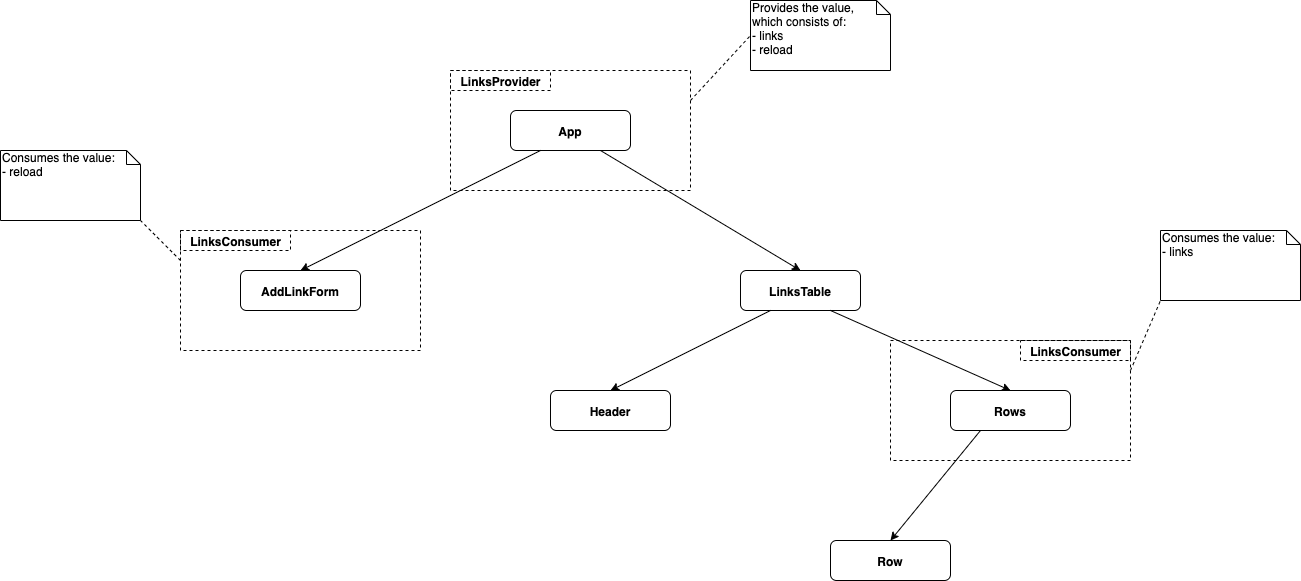

The diagram above was exported from draw.io. Its source (the exported page's mxGraphModel, read from the mxfile embedded in the PNG):
<mxGraphModel dx="1426" dy="882" grid="1" gridSize="10" guides="1" tooltips="1" connect="1" arrows="1" fold="1" page="1" pageScale="1" pageWidth="4681" pageHeight="3300" math="0" shadow="0">
  <root>
    <mxCell id="hvnuIkHY4YEUFGLTsHv0-0" />
    <mxCell id="hvnuIkHY4YEUFGLTsHv0-1" parent="hvnuIkHY4YEUFGLTsHv0-0" />
    <mxCell id="hvnuIkHY4YEUFGLTsHv0-2" value="App" style="rounded=1;whiteSpace=wrap;html=1;fontSize=12;fontStyle=1" vertex="1" parent="hvnuIkHY4YEUFGLTsHv0-1">
      <mxGeometry x="600" y="180" width="120" height="40" as="geometry" />
    </mxCell>
    <mxCell id="hvnuIkHY4YEUFGLTsHv0-3" value="AddLinkForm" style="rounded=1;whiteSpace=wrap;html=1;fontSize=12;fontStyle=1" vertex="1" parent="hvnuIkHY4YEUFGLTsHv0-1">
      <mxGeometry x="330" y="340" width="120" height="40" as="geometry" />
    </mxCell>
    <mxCell id="hvnuIkHY4YEUFGLTsHv0-4" value="LinksTable" style="rounded=1;whiteSpace=wrap;html=1;fontSize=12;fontStyle=1" vertex="1" parent="hvnuIkHY4YEUFGLTsHv0-1">
      <mxGeometry x="830" y="340" width="120" height="40" as="geometry" />
    </mxCell>
    <mxCell id="hvnuIkHY4YEUFGLTsHv0-5" value="Header" style="rounded=1;whiteSpace=wrap;html=1;fontSize=12;fontStyle=1" vertex="1" parent="hvnuIkHY4YEUFGLTsHv0-1">
      <mxGeometry x="640" y="460" width="120" height="40" as="geometry" />
    </mxCell>
    <mxCell id="hvnuIkHY4YEUFGLTsHv0-6" value="Rows" style="rounded=1;whiteSpace=wrap;html=1;fontSize=12;fontStyle=1" vertex="1" parent="hvnuIkHY4YEUFGLTsHv0-1">
      <mxGeometry x="1040" y="460" width="120" height="40" as="geometry" />
    </mxCell>
    <mxCell id="hvnuIkHY4YEUFGLTsHv0-7" value="Row" style="rounded=1;whiteSpace=wrap;html=1;fontSize=12;fontStyle=1" vertex="1" parent="hvnuIkHY4YEUFGLTsHv0-1">
      <mxGeometry x="920" y="610" width="120" height="40" as="geometry" />
    </mxCell>
    <mxCell id="hvnuIkHY4YEUFGLTsHv0-8" value="" style="endArrow=classic;html=1;fontSize=12;exitX=0.25;exitY=1;exitDx=0;exitDy=0;entryX=0.5;entryY=0;entryDx=0;entryDy=0;" edge="1" parent="hvnuIkHY4YEUFGLTsHv0-1" source="hvnuIkHY4YEUFGLTsHv0-2" target="hvnuIkHY4YEUFGLTsHv0-3">
      <mxGeometry width="50" height="50" relative="1" as="geometry">
        <mxPoint x="330" y="720" as="sourcePoint" />
        <mxPoint x="380" y="670" as="targetPoint" />
      </mxGeometry>
    </mxCell>
    <mxCell id="hvnuIkHY4YEUFGLTsHv0-9" value="" style="endArrow=classic;html=1;fontSize=12;exitX=0.75;exitY=1;exitDx=0;exitDy=0;entryX=0.5;entryY=0;entryDx=0;entryDy=0;" edge="1" parent="hvnuIkHY4YEUFGLTsHv0-1" source="hvnuIkHY4YEUFGLTsHv0-2" target="hvnuIkHY4YEUFGLTsHv0-4">
      <mxGeometry width="50" height="50" relative="1" as="geometry">
        <mxPoint x="640" y="230" as="sourcePoint" />
        <mxPoint x="400" y="350" as="targetPoint" />
      </mxGeometry>
    </mxCell>
    <mxCell id="hvnuIkHY4YEUFGLTsHv0-10" value="" style="endArrow=classic;html=1;fontSize=12;exitX=0.25;exitY=1;exitDx=0;exitDy=0;entryX=0.5;entryY=0;entryDx=0;entryDy=0;" edge="1" parent="hvnuIkHY4YEUFGLTsHv0-1" source="hvnuIkHY4YEUFGLTsHv0-4" target="hvnuIkHY4YEUFGLTsHv0-5">
      <mxGeometry width="50" height="50" relative="1" as="geometry">
        <mxPoint x="650" y="240" as="sourcePoint" />
        <mxPoint x="410" y="360" as="targetPoint" />
      </mxGeometry>
    </mxCell>
    <mxCell id="hvnuIkHY4YEUFGLTsHv0-11" value="" style="endArrow=classic;html=1;fontSize=12;exitX=0.75;exitY=1;exitDx=0;exitDy=0;entryX=0.5;entryY=0;entryDx=0;entryDy=0;" edge="1" parent="hvnuIkHY4YEUFGLTsHv0-1" source="hvnuIkHY4YEUFGLTsHv0-4" target="hvnuIkHY4YEUFGLTsHv0-6">
      <mxGeometry width="50" height="50" relative="1" as="geometry">
        <mxPoint x="660" y="250" as="sourcePoint" />
        <mxPoint x="420" y="370" as="targetPoint" />
      </mxGeometry>
    </mxCell>
    <mxCell id="hvnuIkHY4YEUFGLTsHv0-12" value="" style="endArrow=classic;html=1;fontSize=12;exitX=0.25;exitY=1;exitDx=0;exitDy=0;entryX=0.5;entryY=0;entryDx=0;entryDy=0;" edge="1" parent="hvnuIkHY4YEUFGLTsHv0-1" source="hvnuIkHY4YEUFGLTsHv0-6" target="hvnuIkHY4YEUFGLTsHv0-7">
      <mxGeometry width="50" height="50" relative="1" as="geometry">
        <mxPoint x="670" y="260" as="sourcePoint" />
        <mxPoint x="430" y="380" as="targetPoint" />
      </mxGeometry>
    </mxCell>
    <mxCell id="hvnuIkHY4YEUFGLTsHv0-13" value="" style="rounded=0;whiteSpace=wrap;html=1;fontSize=12;dashed=1;fillColor=none;" vertex="1" parent="hvnuIkHY4YEUFGLTsHv0-1">
      <mxGeometry x="540" y="140" width="240" height="120" as="geometry" />
    </mxCell>
    <mxCell id="hvnuIkHY4YEUFGLTsHv0-14" value="LinksProvider" style="text;html=1;align=center;verticalAlign=middle;resizable=0;points=[];autosize=1;fontSize=12;strokeColor=#000000;dashed=1;fontStyle=1" vertex="1" parent="hvnuIkHY4YEUFGLTsHv0-1">
      <mxGeometry x="540" y="140" width="100" height="20" as="geometry" />
    </mxCell>
    <mxCell id="hvnuIkHY4YEUFGLTsHv0-15" value="" style="rounded=0;whiteSpace=wrap;html=1;fontSize=12;dashed=1;fillColor=none;" vertex="1" parent="hvnuIkHY4YEUFGLTsHv0-1">
      <mxGeometry x="270" y="300" width="240" height="120" as="geometry" />
    </mxCell>
    <mxCell id="hvnuIkHY4YEUFGLTsHv0-16" value="LinksConsumer" style="text;html=1;align=center;verticalAlign=middle;resizable=0;points=[];autosize=1;fontSize=12;strokeColor=#000000;dashed=1;fontStyle=1" vertex="1" parent="hvnuIkHY4YEUFGLTsHv0-1">
      <mxGeometry x="270" y="300" width="110" height="20" as="geometry" />
    </mxCell>
    <mxCell id="hvnuIkHY4YEUFGLTsHv0-17" value="" style="rounded=0;whiteSpace=wrap;html=1;fontSize=12;dashed=1;fillColor=none;" vertex="1" parent="hvnuIkHY4YEUFGLTsHv0-1">
      <mxGeometry x="980" y="410" width="240" height="120" as="geometry" />
    </mxCell>
    <mxCell id="hvnuIkHY4YEUFGLTsHv0-18" value="LinksConsumer" style="text;html=1;align=center;verticalAlign=middle;resizable=0;points=[];autosize=1;fontSize=12;strokeColor=#000000;dashed=1;fontStyle=1" vertex="1" parent="hvnuIkHY4YEUFGLTsHv0-1">
      <mxGeometry x="1110" y="410" width="110" height="20" as="geometry" />
    </mxCell>
    <mxCell id="hvnuIkHY4YEUFGLTsHv0-19" value="Provides the value, which consists of:&lt;br&gt;- links&lt;br&gt;- reload" style="shape=note;whiteSpace=wrap;html=1;size=14;verticalAlign=top;align=left;spacingTop=-6;strokeColor=#000000;fillColor=none;fontSize=12;" vertex="1" parent="hvnuIkHY4YEUFGLTsHv0-1">
      <mxGeometry x="840" y="70" width="140" height="70" as="geometry" />
    </mxCell>
    <mxCell id="hvnuIkHY4YEUFGLTsHv0-20" value="" style="endArrow=none;dashed=1;html=1;fontSize=12;entryX=0;entryY=0.5;entryDx=0;entryDy=0;entryPerimeter=0;exitX=1;exitY=0.25;exitDx=0;exitDy=0;" edge="1" parent="hvnuIkHY4YEUFGLTsHv0-1" source="hvnuIkHY4YEUFGLTsHv0-13" target="hvnuIkHY4YEUFGLTsHv0-19">
      <mxGeometry width="50" height="50" relative="1" as="geometry">
        <mxPoint x="270" y="720" as="sourcePoint" />
        <mxPoint x="320" y="670" as="targetPoint" />
      </mxGeometry>
    </mxCell>
    <mxCell id="hvnuIkHY4YEUFGLTsHv0-21" value="Consumes the value:&lt;br&gt;- reload" style="shape=note;whiteSpace=wrap;html=1;size=14;verticalAlign=top;align=left;spacingTop=-6;strokeColor=#000000;fillColor=none;fontSize=12;" vertex="1" parent="hvnuIkHY4YEUFGLTsHv0-1">
      <mxGeometry x="90" y="220" width="140" height="70" as="geometry" />
    </mxCell>
    <mxCell id="hvnuIkHY4YEUFGLTsHv0-22" value="" style="endArrow=none;dashed=1;html=1;fontSize=12;entryX=1;entryY=1;entryDx=0;entryDy=0;entryPerimeter=0;exitX=0;exitY=0.25;exitDx=0;exitDy=0;" edge="1" parent="hvnuIkHY4YEUFGLTsHv0-1" target="hvnuIkHY4YEUFGLTsHv0-21" source="hvnuIkHY4YEUFGLTsHv0-15">
      <mxGeometry width="50" height="50" relative="1" as="geometry">
        <mxPoint x="30" y="320" as="sourcePoint" />
        <mxPoint x="-430" y="820" as="targetPoint" />
      </mxGeometry>
    </mxCell>
    <mxCell id="hvnuIkHY4YEUFGLTsHv0-23" value="Consumes the value:&lt;br&gt;- links" style="shape=note;whiteSpace=wrap;html=1;size=14;verticalAlign=top;align=left;spacingTop=-6;strokeColor=#000000;fillColor=none;fontSize=12;" vertex="1" parent="hvnuIkHY4YEUFGLTsHv0-1">
      <mxGeometry x="1250" y="300" width="140" height="70" as="geometry" />
    </mxCell>
    <mxCell id="hvnuIkHY4YEUFGLTsHv0-24" value="" style="endArrow=none;dashed=1;html=1;fontSize=12;entryX=0;entryY=1;entryDx=0;entryDy=0;entryPerimeter=0;exitX=1;exitY=0.25;exitDx=0;exitDy=0;" edge="1" parent="hvnuIkHY4YEUFGLTsHv0-1" target="hvnuIkHY4YEUFGLTsHv0-23" source="hvnuIkHY4YEUFGLTsHv0-17">
      <mxGeometry width="50" height="50" relative="1" as="geometry">
        <mxPoint x="1430" y="410" as="sourcePoint" />
        <mxPoint x="730" y="900" as="targetPoint" />
      </mxGeometry>
    </mxCell>
  </root>
</mxGraphModel>